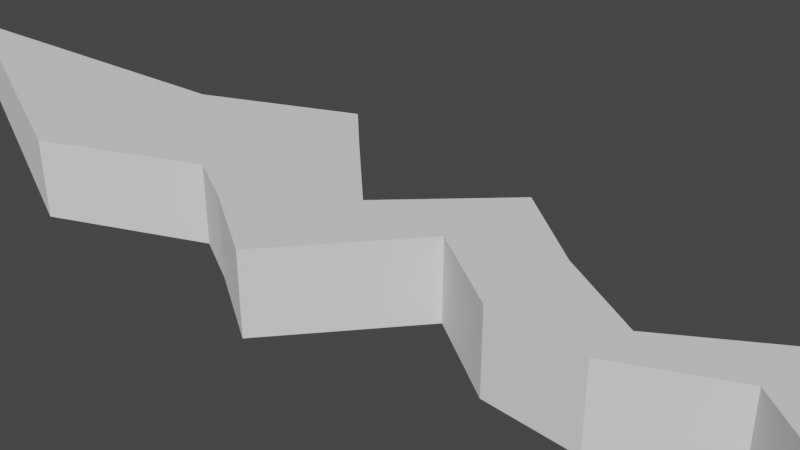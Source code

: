 # Source: crack.blend  (saved by Blender 3.5.10; exported with 4.5.12 LTS)
import bpy
from mathutils import Matrix  # noqa: F401  (used for matrix-valued properties, if any)

bpy.ops.wm.read_factory_settings(use_empty=True)
scene = bpy.context.scene
scene.name = 'Scene'

# ---- collections
col_collection = bpy.data.collections.new('Collection'); scene.collection.children.link(col_collection)

# ---- world
world_world = bpy.data.worlds.new('World'); scene.world = world_world
world_world.use_nodes = True; world_world.node_tree.nodes.clear()
_N = world_world.node_tree.nodes; _L = world_world.node_tree.links
n0 = _N.new('ShaderNodeOutputWorld'); n0.name = 'World Output'; n0.location = (300, 300)
n1 = _N.new('ShaderNodeBackground'); n1.name = 'Background'; n1.location = (10, 300)
n1.inputs[0].default_value = (0.05088, 0.05088, 0.05088, 1.0)
_L.new(n1.outputs[0], n0.inputs[0])
n0.is_active_output = True
world_world.color = (0.05088, 0.05088, 0.05088)
world_world.use_sun_shadow = False
world_world.sun_shadow_jitter_overblur = 0.0

# ---- cameras
cam_camera = bpy.data.cameras.new('Camera')
cam_camera.clip_end = 100.0
cam_camera.ortho_scale = 7.314

# ---- meshes
me_plane = bpy.data.meshes.new('Plane')
me_plane.from_pydata([(-1.469, -0.05037, 0.0), (-1.469, 0.05037, 0.0), (-0.6965, -1.662, 0.0), (-0.3944, -0.662, 0.0), (-0.2727, -1.0, 0.0), (-0.09091, -1.601, 0.0), (0.09091, 0.05219, 0.0), (0.2727, -0.629, 0.0), (0.4545, -0.629, 0.0), (0.6364, 0.01662, 0.0), (0.8182, -0.7895, 0.0), (1.0, 0.4856, 0.0), (1.0, 0.3537, 0.0), (0.8182, 0.1778, 0.0), (0.6364, 0.8227, 0.0), (0.4545, -0.03688, 0.0), (0.2727, 0.5552, 0.0), (0.09091, 1.363, 0.0), (-0.09091, 0.02516, 0.0), (-0.2727, 1.0, 0.0), (-0.3944, 1.662, 0.0), (-0.6965, 0.662, 0.0), (-1.469, -0.05037, 1.0), (-1.469, 0.05037, 1.0), (-0.6965, -1.662, 1.0), (-0.3944, -0.662, 1.0), (-0.2727, -1.0, 1.0), (-0.09091, -1.601, 1.0), (0.09091, 0.05219, 1.0), (0.2727, -0.629, 1.0), (0.4545, -0.629, 1.0), (0.6364, 0.01662, 1.0), (0.8182, -0.7895, 1.0), (1.0, 0.4856, 1.0), (1.0, 0.3537, 1.0), (0.8182, 0.1778, 1.0), (0.6364, 0.8227, 1.0), (0.4545, -0.03688, 1.0), (0.2727, 0.5552, 1.0), (0.09091, 1.363, 1.0), (-0.09091, 0.02516, 1.0), (-0.2727, 1.0, 1.0), (-0.3944, 1.662, 1.0), (-0.6965, 0.662, 1.0)], [], [(0, 1, 21, 2), (2, 21, 20, 3), (3, 20, 19, 4), (4, 19, 18, 5), (5, 18, 17, 6), (6, 17, 16, 7), (7, 16, 15, 8), (8, 15, 14, 9), (9, 14, 13, 10), (10, 13, 12, 11), (19, 20, 42, 41), (1, 0, 22, 23), (12, 13, 35, 34), (5, 6, 28, 27), (20, 21, 43, 42), (13, 14, 36, 35), (6, 7, 29, 28), (14, 15, 37, 36), (7, 8, 30, 29), (21, 1, 23, 43), (15, 16, 38, 37), (8, 9, 31, 30), (0, 2, 24, 22), (16, 17, 39, 38), (9, 10, 32, 31), (2, 3, 25, 24), (17, 18, 40, 39), (10, 11, 33, 32), (3, 4, 26, 25), (18, 19, 41, 40), (4, 5, 27, 26)])
_uv = me_plane.uv_layers.new(name='UVMap')
_uv.uv.foreach_set('vector', [0.0, 0.0, 0.0, 1.0, 0.1818, 1.0, 0.1818, 0.0, 0.1818, 0.0, 0.1818, 1.0, 0.2727, 1.0, 0.2727, 0.0, 0.2727, 0.0, 0.2727, 1.0, 0.3636, 1.0, 0.3636, 0.0, 0.3636, 0.0, 0.3636, 1.0, 0.4545, 1.0, 0.4545, 0.0, 0.4545, 0.0, 0.4545, 1.0, 0.5455, 1.0, 0.5455, 0.0, 0.5455, 0.0, 0.5455, 1.0, 0.6364, 1.0, 0.6364, 0.0, 0.6364, 0.0, 0.6364, 1.0, 0.7273, 1.0, 0.7273, 0.0, 0.7273, 0.0, 0.7273, 1.0, 0.8182, 1.0, 0.8182, 0.0, 0.8182, 0.0, 0.8182, 1.0, 0.9091, 0.6, 0.9091, 0.0, 0.9091, 0.0, 0.9091, 0.6, 1.0, 1.0, 1.0, 0.0, 0.3636, 1.0, 0.2727, 1.0, 0.2727, 1.0, 0.3636, 1.0, 0.0, 1.0, 0.0, 0.0, 0.0, 0.0, 0.0, 1.0, 1.0, 1.0, 0.9091, 0.6, 0.9091, 0.6, 1.0, 1.0, 0.4545, 0.0, 0.5455, 0.0, 0.5455, 0.0, 0.4545, 0.0, 0.2727, 1.0, 0.1818, 1.0, 0.1818, 1.0, 0.2727, 1.0, 0.9091, 0.6, 0.8182, 1.0, 0.8182, 1.0, 0.9091, 0.6, 0.5455, 0.0, 0.6364, 0.0, 0.6364, 0.0, 0.5455, 0.0, 0.8182, 1.0, 0.7273, 1.0, 0.7273, 1.0, 0.8182, 1.0, 0.6364, 0.0, 0.7273, 0.0, 0.7273, 0.0, 0.6364, 0.0, 0.1818, 1.0, 0.0, 1.0, 0.0, 1.0, 0.1818, 1.0, 0.7273, 1.0, 0.6364, 1.0, 0.6364, 1.0, 0.7273, 1.0, 0.7273, 0.0, 0.8182, 0.0, 0.8182, 0.0, 0.7273, 0.0, 0.0, 0.0, 0.1818, 0.0, 0.1818, 0.0, 0.0, 0.0, 0.6364, 1.0, 0.5455, 1.0, 0.5455, 1.0, 0.6364, 1.0, 0.8182, 0.0, 0.9091, 0.0, 0.9091, 0.0, 0.8182, 0.0, 0.1818, 0.0, 0.2727, 0.0, 0.2727, 0.0, 0.1818, 0.0, 0.5455, 1.0, 0.4545, 1.0, 0.4545, 1.0, 0.5455, 1.0, 0.9091, 0.0, 1.0, 0.0, 1.0, 0.0, 0.9091, 0.0, 0.2727, 0.0, 0.3636, 0.0, 0.3636, 0.0, 0.2727, 0.0, 0.4545, 1.0, 0.3636, 1.0, 0.3636, 1.0, 0.4545, 1.0, 0.3636, 0.0, 0.4545, 0.0, 0.4545, 0.0, 0.3636, 0.0])
me_plane.update()
me_plane_001 = bpy.data.meshes.new('Plane.001')
me_plane_001.from_pydata([(-1.469, -0.05037, 1.0), (-1.469, 0.05037, 1.0), (-0.6965, -1.662, 1.0), (-0.3944, -0.662, 1.0), (-0.2727, -1.0, 1.0), (-0.09091, -1.601, 1.0), (0.09091, 0.05219, 1.0), (0.2727, -0.629, 1.0), (0.4545, -0.629, 1.0), (0.6364, 0.01662, 1.0), (0.8182, -0.7895, 1.0), (1.0, 0.4856, 1.0), (1.0, 0.3537, 1.0), (0.8182, 0.1778, 1.0), (0.6364, 0.8227, 1.0), (0.4545, -0.03688, 1.0), (0.2727, 0.5552, 1.0), (0.09091, 1.363, 1.0), (-0.09091, 0.02516, 1.0), (-0.2727, 1.0, 1.0), (-0.3944, 1.662, 1.0), (-0.6965, 0.662, 1.0)], [], [(0, 2, 21, 1), (2, 3, 20, 21), (3, 4, 19, 20), (4, 5, 18, 19), (5, 6, 17, 18), (6, 7, 16, 17), (7, 8, 15, 16), (8, 9, 14, 15), (9, 10, 13, 14), (10, 11, 12, 13)])
_uv = me_plane_001.uv_layers.new(name='UVMap')
_uv.uv.foreach_set('vector', [0.0, 0.0, 0.1818, 0.0, 0.1818, 1.0, 0.0, 1.0, 0.1818, 0.0, 0.2727, 0.0, 0.2727, 1.0, 0.1818, 1.0, 0.2727, 0.0, 0.3636, 0.0, 0.3636, 1.0, 0.2727, 1.0, 0.3636, 0.0, 0.4545, 0.0, 0.4545, 1.0, 0.3636, 1.0, 0.4545, 0.0, 0.5455, 0.0, 0.5455, 1.0, 0.4545, 1.0, 0.5455, 0.0, 0.6364, 0.0, 0.6364, 1.0, 0.5455, 1.0, 0.6364, 0.0, 0.7273, 0.0, 0.7273, 1.0, 0.6364, 1.0, 0.7273, 0.0, 0.8182, 0.0, 0.8182, 1.0, 0.7273, 1.0, 0.8182, 0.0, 0.9091, 0.0, 0.9091, 0.6, 0.8182, 1.0, 0.9091, 0.0, 1.0, 0.0, 1.0, 1.0, 0.9091, 0.6])
me_plane_001.update()

# ---- objects
ob_wall_crack = bpy.data.objects.new('wall crack', me_plane)
ob_toip_crack = bpy.data.objects.new('toip crack', me_plane_001)
ob_camera = bpy.data.objects.new('Camera', cam_camera)

# ---- transforms, parenting, visibility, modifiers, constraints
ob_wall_crack.location = (0.0, 0.0, -1.0)
ob_wall_crack.scale = (6.4, 1.0, 1.0)
ob_toip_crack.location = (0.0, 0.0, -1.0)
ob_toip_crack.scale = (6.4, 1.0, 1.0)
ob_camera.location = (7.359, -6.926, 4.958)
ob_camera.rotation_euler = (1.109, 0.0, 0.8149)
ob_camera.lock_rotations_4d = False
ob_camera.empty_display_type = 'ARROWS'
ob_camera.color = (0.0, 0.0, 0.0, 0.0)
ob_camera.display_type = 'WIRE'
ob_camera.lineart.crease_threshold = 0.0

# ---- collection membership
scene.collection.objects.link(ob_wall_crack)
scene.collection.objects.link(ob_toip_crack)
col_collection.objects.link(ob_camera)

# ---- scene / render settings (as saved in the file)
scene.camera = ob_camera
scene.frame_start = 1; scene.frame_end = 250; scene.frame_set(10)
scene.render.engine = 'BLENDER_EEVEE_NEXT'
scene.cycles.sampling_pattern = 'TABULATED_SOBOL'
scene.view_settings.view_transform = 'Filmic'
bpy.context.view_layer.update()

# ---- added for rendering (the .blend has no usable light): sun
light_auto_sun = bpy.data.lights.new('AutoSun', 'SUN')
light_auto_sun.energy = 3.0
light_auto_sun.angle = 0.0523599
ob_auto_sun = bpy.data.objects.new('AutoSun', light_auto_sun)
scene.collection.objects.link(ob_auto_sun)
ob_auto_sun.rotation_euler = (0.872665, 0.174533, 0.523599)
bpy.context.view_layer.update()
